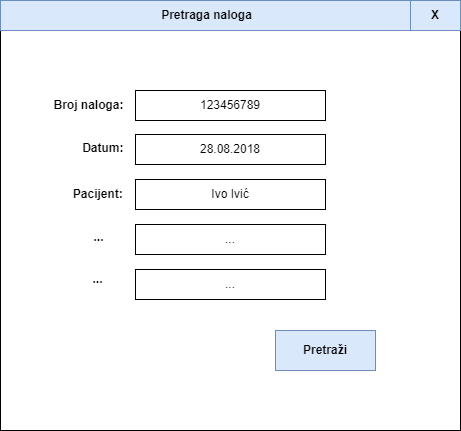

The diagram above was exported from draw.io. Its source (the exported page's mxGraphModel, read from the mxfile embedded in the PNG):
<mxGraphModel dx="1038" dy="481" grid="1" gridSize="10" guides="1" tooltips="1" connect="1" arrows="1" fold="1" page="1" pageScale="1" pageWidth="1100" pageHeight="850" math="0" shadow="0">
  <root>
    <mxCell id="0" />
    <mxCell id="1" parent="0" />
    <mxCell id="SsWmF6W-bQtBhEo05_-c-15" value="" style="rounded=0;whiteSpace=wrap;html=1;" parent="1" vertex="1">
      <mxGeometry x="287" y="170" width="460" height="430" as="geometry" />
    </mxCell>
    <mxCell id="SsWmF6W-bQtBhEo05_-c-1" value="123456789" style="rounded=0;whiteSpace=wrap;html=1;" parent="1" vertex="1">
      <mxGeometry x="422" y="260" width="190" height="30" as="geometry" />
    </mxCell>
    <mxCell id="SsWmF6W-bQtBhEo05_-c-4" value="&lt;b&gt;Pretraži&lt;/b&gt;" style="whiteSpace=wrap;html=1;fillColor=#dae8fc;strokeColor=#6c8ebf;" parent="1" vertex="1">
      <mxGeometry x="562" y="500" width="100" height="40" as="geometry" />
    </mxCell>
    <mxCell id="SsWmF6W-bQtBhEo05_-c-5" value="28.08.2018" style="rounded=0;whiteSpace=wrap;html=1;" parent="1" vertex="1">
      <mxGeometry x="422" y="304" width="190" height="30" as="geometry" />
    </mxCell>
    <mxCell id="SsWmF6W-bQtBhEo05_-c-6" value="Broj naloga:" style="text;html=1;align=center;verticalAlign=middle;resizable=0;points=[];autosize=1;strokeColor=none;fillColor=none;fontStyle=1" parent="1" vertex="1">
      <mxGeometry x="330" y="265" width="90" height="20" as="geometry" />
    </mxCell>
    <mxCell id="SsWmF6W-bQtBhEo05_-c-7" value="Datum:&amp;nbsp;" style="text;html=1;align=center;verticalAlign=middle;resizable=0;points=[];autosize=1;strokeColor=none;fillColor=none;fontStyle=1" parent="1" vertex="1">
      <mxGeometry x="361" y="308" width="60" height="20" as="geometry" />
    </mxCell>
    <mxCell id="SsWmF6W-bQtBhEo05_-c-8" value="Pacijent:&amp;nbsp;" style="text;html=1;align=center;verticalAlign=middle;resizable=0;points=[];autosize=1;strokeColor=none;fillColor=none;fontStyle=1" parent="1" vertex="1">
      <mxGeometry x="351" y="354" width="70" height="20" as="geometry" />
    </mxCell>
    <mxCell id="SsWmF6W-bQtBhEo05_-c-9" value="Ivo Ivić" style="whiteSpace=wrap;html=1;" parent="1" vertex="1">
      <mxGeometry x="422" y="349" width="190" height="30" as="geometry" />
    </mxCell>
    <mxCell id="SsWmF6W-bQtBhEo05_-c-11" value="..." style="whiteSpace=wrap;html=1;" parent="1" vertex="1">
      <mxGeometry x="422" y="394" width="190" height="30" as="geometry" />
    </mxCell>
    <mxCell id="SsWmF6W-bQtBhEo05_-c-12" value="..." style="whiteSpace=wrap;html=1;" parent="1" vertex="1">
      <mxGeometry x="422" y="439" width="190" height="30" as="geometry" />
    </mxCell>
    <mxCell id="SsWmF6W-bQtBhEo05_-c-13" value="..." style="text;html=1;align=center;verticalAlign=middle;resizable=0;points=[];autosize=1;strokeColor=none;fillColor=none;fontStyle=1" parent="1" vertex="1">
      <mxGeometry x="370" y="397" width="30" height="20" as="geometry" />
    </mxCell>
    <mxCell id="SsWmF6W-bQtBhEo05_-c-14" value="..." style="text;html=1;align=center;verticalAlign=middle;resizable=0;points=[];autosize=1;strokeColor=none;fillColor=none;fontStyle=1" parent="1" vertex="1">
      <mxGeometry x="369" y="439" width="30" height="20" as="geometry" />
    </mxCell>
    <mxCell id="SsWmF6W-bQtBhEo05_-c-16" value="&lt;b&gt;Pretraga naloga&lt;/b&gt;" style="rounded=0;whiteSpace=wrap;html=1;fillColor=#dae8fc;strokeColor=#6c8ebf;" parent="1" vertex="1">
      <mxGeometry x="287" y="170" width="413" height="30" as="geometry" />
    </mxCell>
    <mxCell id="SsWmF6W-bQtBhEo05_-c-17" value="X" style="rounded=0;whiteSpace=wrap;html=1;fontStyle=1;fillColor=#dae8fc;strokeColor=#6c8ebf;" parent="1" vertex="1">
      <mxGeometry x="697" y="170" width="50" height="30" as="geometry" />
    </mxCell>
  </root>
</mxGraphModel>